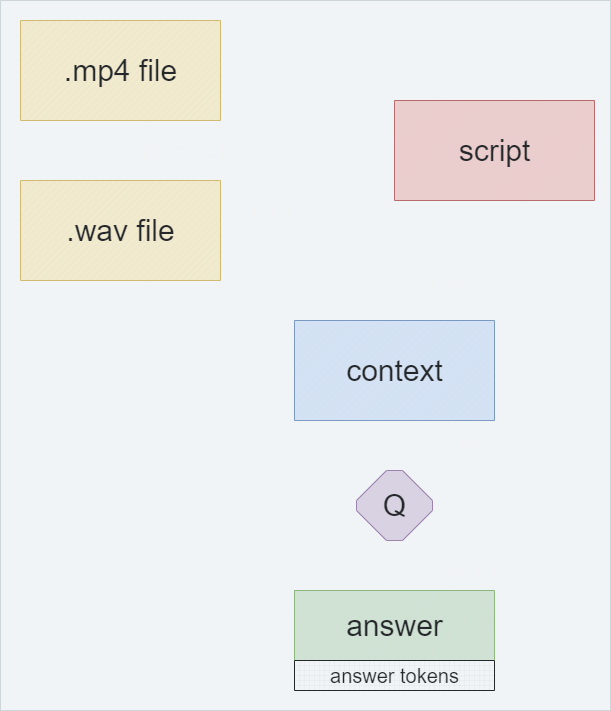

The diagram above was exported from draw.io. Its source (the exported page's mxGraphModel, read from the mxfile embedded in the PNG):
<mxGraphModel dx="1393" dy="896" grid="1" gridSize="10" guides="1" tooltips="1" connect="1" arrows="1" fold="1" page="1" pageScale="1" pageWidth="827" pageHeight="1169" math="0" shadow="0">
  <root>
    <mxCell id="0" />
    <mxCell id="1" parent="0" />
    <mxCell id="Txo3KDbv_H3I3vOteTE8-9" style="edgeStyle=orthogonalEdgeStyle;rounded=1;orthogonalLoop=1;jettySize=auto;html=1;entryX=0.5;entryY=0;entryDx=0;entryDy=0;entryPerimeter=0;fontColor=#FFFFFF;strokeColor=#FFFFFF;" edge="1" parent="1" source="Txo3KDbv_H3I3vOteTE8-3" target="Txo3KDbv_H3I3vOteTE8-8">
      <mxGeometry relative="1" as="geometry">
        <mxPoint x="220" y="180" as="targetPoint" />
      </mxGeometry>
    </mxCell>
    <mxCell id="Txo3KDbv_H3I3vOteTE8-3" value="" style="verticalLabelPosition=bottom;verticalAlign=top;html=1;shape=mxgraph.basic.patternFillRect;fillStyle=diag;step=5;fillStrokeWidth=0.2;fillStrokeColor=#dddddd;fillColor=#fff2cc;strokeColor=#d6b656;rounded=1;" vertex="1" parent="1">
      <mxGeometry x="40" y="40" width="200" height="100" as="geometry" />
    </mxCell>
    <mxCell id="Txo3KDbv_H3I3vOteTE8-6" value=".mp4 file" style="text;html=1;align=center;verticalAlign=middle;resizable=0;points=[];autosize=1;strokeColor=none;fillColor=none;fontSize=30;rounded=1;" vertex="1" parent="1">
      <mxGeometry x="70" y="65" width="140" height="50" as="geometry" />
    </mxCell>
    <mxCell id="Txo3KDbv_H3I3vOteTE8-15" style="edgeStyle=orthogonalEdgeStyle;rounded=1;orthogonalLoop=1;jettySize=auto;html=1;entryX=0;entryY=0.5;entryDx=0;entryDy=0;entryPerimeter=0;strokeColor=#FFFFFF;fontColor=#FFFFFF;" edge="1" parent="1" source="Txo3KDbv_H3I3vOteTE8-8" target="Txo3KDbv_H3I3vOteTE8-12">
      <mxGeometry relative="1" as="geometry" />
    </mxCell>
    <mxCell id="Txo3KDbv_H3I3vOteTE8-8" value="" style="verticalLabelPosition=bottom;verticalAlign=top;html=1;shape=mxgraph.basic.patternFillRect;fillStyle=diag;step=5;fillStrokeWidth=0.2;fillStrokeColor=#dddddd;fillColor=#fff2cc;strokeColor=#d6b656;rounded=1;" vertex="1" parent="1">
      <mxGeometry x="40" y="200" width="200" height="100" as="geometry" />
    </mxCell>
    <mxCell id="Txo3KDbv_H3I3vOteTE8-10" value="&lt;font style=&quot;font-size: 20px;&quot;&gt;conversion&lt;/font&gt;" style="text;html=1;align=center;verticalAlign=middle;resizable=0;points=[];autosize=1;strokeColor=none;fillColor=none;fontSize=20;rounded=1;fontColor=#FFFFFF;" vertex="1" parent="1">
      <mxGeometry x="140" y="150" width="120" height="40" as="geometry" />
    </mxCell>
    <mxCell id="Txo3KDbv_H3I3vOteTE8-11" value="&lt;font style=&quot;font-size: 30px;&quot;&gt;.wav file&lt;/font&gt;" style="text;html=1;align=center;verticalAlign=middle;resizable=0;points=[];autosize=1;strokeColor=none;fillColor=none;rounded=1;" vertex="1" parent="1">
      <mxGeometry x="75" y="225" width="130" height="50" as="geometry" />
    </mxCell>
    <mxCell id="Txo3KDbv_H3I3vOteTE8-19" style="edgeStyle=orthogonalEdgeStyle;rounded=1;orthogonalLoop=1;jettySize=auto;html=1;entryX=0.5;entryY=0;entryDx=0;entryDy=0;entryPerimeter=0;strokeColor=#FFFFFF;" edge="1" parent="1" source="Txo3KDbv_H3I3vOteTE8-12" target="Txo3KDbv_H3I3vOteTE8-18">
      <mxGeometry relative="1" as="geometry" />
    </mxCell>
    <mxCell id="Txo3KDbv_H3I3vOteTE8-12" value="" style="verticalLabelPosition=bottom;verticalAlign=top;html=1;shape=mxgraph.basic.patternFillRect;fillStyle=diag;step=5;fillStrokeWidth=0.2;fillStrokeColor=#dddddd;fillColor=#f8cecc;strokeColor=#b85450;rounded=1;" vertex="1" parent="1">
      <mxGeometry x="414" y="120" width="200" height="100" as="geometry" />
    </mxCell>
    <mxCell id="Txo3KDbv_H3I3vOteTE8-13" value="&lt;font style=&quot;font-size: 30px;&quot;&gt;script&lt;/font&gt;" style="text;html=1;align=center;verticalAlign=middle;resizable=0;points=[];autosize=1;strokeColor=none;fillColor=none;rounded=1;" vertex="1" parent="1">
      <mxGeometry x="464" y="145" width="100" height="50" as="geometry" />
    </mxCell>
    <mxCell id="Txo3KDbv_H3I3vOteTE8-16" value="&lt;font style=&quot;font-size: 20px;&quot;&gt;s2t algo&lt;/font&gt;" style="text;html=1;align=center;verticalAlign=middle;resizable=0;points=[];autosize=1;strokeColor=none;fillColor=none;rounded=1;fontColor=#FFFFFF;" vertex="1" parent="1">
      <mxGeometry x="240" y="210" width="90" height="40" as="geometry" />
    </mxCell>
    <mxCell id="Txo3KDbv_H3I3vOteTE8-24" style="edgeStyle=orthogonalEdgeStyle;rounded=1;orthogonalLoop=1;jettySize=auto;html=1;entryX=0.5;entryY=0;entryDx=0;entryDy=0;entryPerimeter=0;strokeColor=#FFFFFF;" edge="1" parent="1" source="Txo3KDbv_H3I3vOteTE8-18" target="Txo3KDbv_H3I3vOteTE8-22">
      <mxGeometry relative="1" as="geometry" />
    </mxCell>
    <mxCell id="Txo3KDbv_H3I3vOteTE8-18" value="" style="verticalLabelPosition=bottom;verticalAlign=top;html=1;shape=mxgraph.basic.patternFillRect;fillStyle=diag;step=5;fillStrokeWidth=0.2;fillStrokeColor=#dddddd;fillColor=#dae8fc;strokeColor=#6c8ebf;rounded=1;" vertex="1" parent="1">
      <mxGeometry x="314" y="340" width="200" height="100" as="geometry" />
    </mxCell>
    <mxCell id="Txo3KDbv_H3I3vOteTE8-20" value="&lt;font style=&quot;font-size: 30px;&quot;&gt;context&lt;/font&gt;" style="text;html=1;align=center;verticalAlign=middle;resizable=0;points=[];autosize=1;strokeColor=none;fillColor=none;rounded=1;" vertex="1" parent="1">
      <mxGeometry x="354" y="365" width="120" height="50" as="geometry" />
    </mxCell>
    <mxCell id="Txo3KDbv_H3I3vOteTE8-21" value="&lt;font style=&quot;font-size: 20px;&quot;&gt;preparation&lt;/font&gt;" style="text;html=1;align=center;verticalAlign=middle;resizable=0;points=[];autosize=1;strokeColor=none;fillColor=none;rounded=1;fontColor=#FFFFFF;" vertex="1" parent="1">
      <mxGeometry x="414" y="280" width="120" height="40" as="geometry" />
    </mxCell>
    <mxCell id="Txo3KDbv_H3I3vOteTE8-28" style="edgeStyle=orthogonalEdgeStyle;rounded=1;orthogonalLoop=1;jettySize=auto;html=1;entryX=0.5;entryY=0;entryDx=0;entryDy=0;entryPerimeter=0;strokeColor=#FFFFFF;" edge="1" parent="1" source="Txo3KDbv_H3I3vOteTE8-22" target="Txo3KDbv_H3I3vOteTE8-27">
      <mxGeometry relative="1" as="geometry" />
    </mxCell>
    <mxCell id="Txo3KDbv_H3I3vOteTE8-22" value="" style="whiteSpace=wrap;html=1;shape=mxgraph.basic.octagon2;align=center;verticalAlign=middle;dx=15;fillColor=#e1d5e7;strokeColor=#9673a6;rounded=1;" vertex="1" parent="1">
      <mxGeometry x="376" y="490" width="76" height="70" as="geometry" />
    </mxCell>
    <mxCell id="Txo3KDbv_H3I3vOteTE8-23" value="&lt;font style=&quot;font-size: 30px;&quot;&gt;Q&lt;/font&gt;" style="text;html=1;align=center;verticalAlign=middle;resizable=0;points=[];autosize=1;strokeColor=none;fillColor=none;rounded=1;" vertex="1" parent="1">
      <mxGeometry x="389" y="500" width="50" height="50" as="geometry" />
    </mxCell>
    <mxCell id="Txo3KDbv_H3I3vOteTE8-25" value="&lt;font style=&quot;font-size: 20px;&quot;&gt;question&lt;/font&gt;" style="text;html=1;align=center;verticalAlign=middle;resizable=0;points=[];autosize=1;strokeColor=none;fillColor=none;rounded=1;fontColor=#FFFFFF;" vertex="1" parent="1">
      <mxGeometry x="414" y="440" width="100" height="40" as="geometry" />
    </mxCell>
    <mxCell id="Txo3KDbv_H3I3vOteTE8-27" value="" style="verticalLabelPosition=bottom;verticalAlign=top;html=1;shape=mxgraph.basic.patternFillRect;fillStyle=diag;step=5;fillStrokeWidth=0.2;fillStrokeColor=#dddddd;fillColor=#d5e8d4;strokeColor=#82b366;rounded=1;" vertex="1" parent="1">
      <mxGeometry x="314" y="610" width="200" height="100" as="geometry" />
    </mxCell>
    <mxCell id="Txo3KDbv_H3I3vOteTE8-29" value="&lt;font style=&quot;font-size: 20px;&quot;&gt;QA algorithm&lt;/font&gt;" style="text;html=1;align=center;verticalAlign=middle;resizable=0;points=[];autosize=1;strokeColor=none;fillColor=none;rounded=1;fontColor=#FFFFFF;" vertex="1" parent="1">
      <mxGeometry x="414" y="570" width="140" height="40" as="geometry" />
    </mxCell>
    <mxCell id="Txo3KDbv_H3I3vOteTE8-30" value="&lt;font style=&quot;font-size: 30px;&quot;&gt;answer&lt;/font&gt;" style="text;html=1;align=center;verticalAlign=middle;resizable=0;points=[];autosize=1;strokeColor=none;fillColor=none;rounded=1;" vertex="1" parent="1">
      <mxGeometry x="354" y="620" width="120" height="50" as="geometry" />
    </mxCell>
    <mxCell id="Txo3KDbv_H3I3vOteTE8-34" value="" style="verticalLabelPosition=bottom;verticalAlign=top;html=1;shape=mxgraph.basic.patternFillRect;fillStyle=grid;step=5;fillStrokeWidth=0.2;fillStrokeColor=#dddddd;rounded=1;" vertex="1" parent="1">
      <mxGeometry x="314" y="680" width="200" height="30" as="geometry" />
    </mxCell>
    <mxCell id="Txo3KDbv_H3I3vOteTE8-35" value="&lt;font style=&quot;font-size: 20px;&quot;&gt;answer tokens&lt;/font&gt;" style="text;html=1;align=center;verticalAlign=middle;resizable=0;points=[];autosize=1;strokeColor=none;fillColor=none;rounded=1;" vertex="1" parent="1">
      <mxGeometry x="339" y="675" width="150" height="40" as="geometry" />
    </mxCell>
    <mxCell id="Txo3KDbv_H3I3vOteTE8-37" value="" style="verticalLabelPosition=bottom;verticalAlign=top;html=1;shape=mxgraph.basic.rect;fillColor2=none;strokeWidth=1;size=20;indent=5;opacity=20;fillColor=#bac8d3;strokeColor=#23445d;fillStyle=auto;" vertex="1" parent="1">
      <mxGeometry x="20" y="20" width="610" height="710" as="geometry" />
    </mxCell>
  </root>
</mxGraphModel>